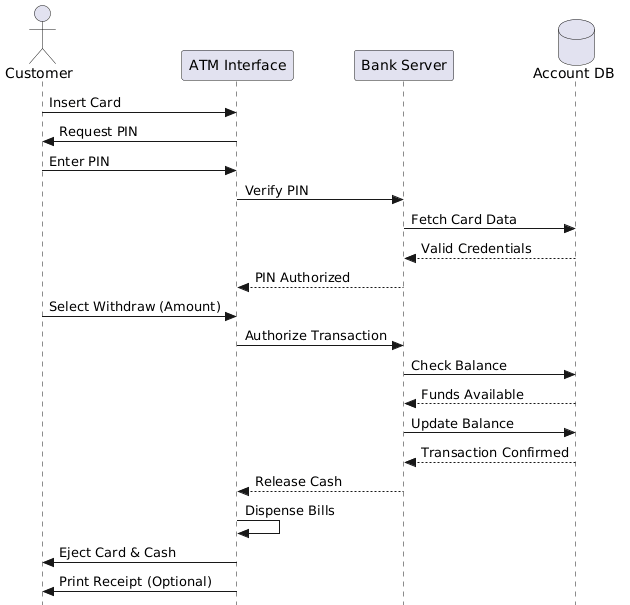

The diagram above was rendered by PlantUML. Its source (embedded in the PNG):
@startuml
skinparam style strictuml

actor Customer
participant "ATM Interface" as ATM
participant "Bank Server" as Bank
database "Account DB" as DB

Customer -> ATM: Insert Card
ATM -> Customer: Request PIN
Customer -> ATM: Enter PIN
ATM -> Bank: Verify PIN
Bank -> DB: Fetch Card Data
DB --> Bank: Valid Credentials
Bank --> ATM: PIN Authorized

Customer -> ATM: Select Withdraw (Amount)
ATM -> Bank: Authorize Transaction
Bank -> DB: Check Balance
DB --> Bank: Funds Available
Bank -> DB: Update Balance
DB --> Bank: Transaction Confirmed
Bank --> ATM: Release Cash

ATM -> ATM: Dispense Bills
ATM -> Customer: Eject Card & Cash
ATM -> Customer: Print Receipt (Optional)
@enduml